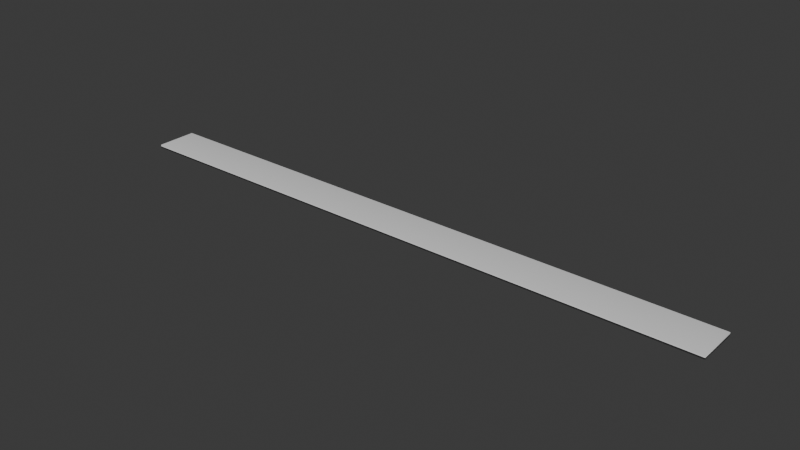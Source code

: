 # Source: BowlingLane.blend  (saved by Blender 4.0.36; exported with 4.5.12 LTS)
import bpy
from mathutils import Matrix  # noqa: F401  (used for matrix-valued properties, if any)

bpy.ops.wm.read_factory_settings(use_empty=True)
scene = bpy.context.scene
scene.name = 'Scene'

# ---- collections
col_collection = bpy.data.collections.new('Collection'); scene.collection.children.link(col_collection)

# ---- materials (node trees are filled in below, after node groups)
mat_material = bpy.data.materials.new('Material')
mat_material.alpha_threshold = 0.0
mat_material.use_transparent_shadow = False
mat_material.roughness = 0.5
mat_material.line_color = (0.0, 0.0, 0.0, 1.0)

# ---- material node trees
mat_material.use_nodes = True; mat_material.node_tree.nodes.clear()
_N = mat_material.node_tree.nodes; _L = mat_material.node_tree.links
n0 = _N.new('ShaderNodeOutputMaterial'); n0.name = 'Material Output'; n0.location = (300, 300)
n1 = _N.new('ShaderNodeBsdfPrincipled'); n1.name = 'Principled BSDF'; n1.location = (10, 300)
n1.inputs[3].default_value = 1.45
_L.new(n1.outputs[0], n0.inputs[0])
n0.is_active_output = True

# ---- world
world_world = bpy.data.worlds.new('World'); scene.world = world_world
world_world.use_nodes = True; world_world.node_tree.nodes.clear()
_N = world_world.node_tree.nodes; _L = world_world.node_tree.links
n0 = _N.new('ShaderNodeOutputWorld'); n0.name = 'World Output'; n0.location = (300, 300)
n1 = _N.new('ShaderNodeBackground'); n1.name = 'Background'; n1.location = (10, 300)
n1.inputs[0].default_value = (0.05088, 0.05088, 0.05088, 1.0)
_L.new(n1.outputs[0], n0.inputs[0])
n0.is_active_output = True
world_world.color = (0.05088, 0.05088, 0.05088)
world_world.use_sun_shadow = False
world_world.sun_shadow_jitter_overblur = 0.0

# ---- meshes
me_cube = bpy.data.meshes.new('Cube')
me_cube.from_pydata([(1.0, 1.0, 1.0), (1.0, 1.0, -1.0), (1.0, -1.0, 1.0), (1.0, -1.0, -1.0), (-1.0, 1.0, 1.0), (-1.0, 1.0, -1.0), (-1.0, -1.0, 1.0), (-1.0, -1.0, -1.0)], [], [(0, 4, 6, 2), (3, 2, 6, 7), (7, 6, 4, 5), (5, 1, 3, 7), (1, 0, 2, 3), (5, 4, 0, 1)])
me_cube.polygons.foreach_set('use_smooth', [True] * 6)
_uv = me_cube.uv_layers.new(name='UVMap')
_uv.uv.foreach_set('vector', [0.625, 0.5, 0.875, 0.5, 0.875, 0.75, 0.625, 0.75, 0.375, 0.75, 0.625, 0.75, 0.625, 1.0, 0.375, 1.0, 0.375, 0.0, 0.625, 0.0, 0.625, 0.25, 0.375, 0.25, 0.125, 0.5, 0.375, 0.5, 0.375, 0.75, 0.125, 0.75, 0.375, 0.5, 0.625, 0.5, 0.625, 0.75, 0.375, 0.75, 0.375, 0.25, 0.625, 0.25, 0.625, 0.5, 0.375, 0.5])
me_cube.materials.append(mat_material)
me_cube.use_mirror_vertex_groups = False
me_cube.update()

# ---- objects
ob_cube = bpy.data.objects.new('Cube', me_cube)

# ---- transforms, parenting, visibility, modifiers, constraints
ob_cube.location = (0.0, 0.0, 0.0)
ob_cube.scale = (19.16, 1.3, 0.1)
ob_cube.lock_rotations_4d = False
ob_cube.empty_display_type = 'ARROWS'
ob_cube.lineart.crease_threshold = 0.0

# ---- collection membership
col_collection.objects.link(ob_cube)

# ---- scene / render settings (as saved in the file)
scene.frame_start = 1; scene.frame_end = 250; scene.frame_set(1)
scene.render.engine = 'BLENDER_EEVEE_NEXT'
scene.cycles.sampling_pattern = 'TABULATED_SOBOL'
bpy.context.view_layer.update()

# ---- added for rendering (the .blend has no active camera and no usable light): camera, sun
cam_auto = bpy.data.cameras.new('AutoCamera')
cam_auto.lens = 50.0
cam_auto.sensor_width = 36.0
cam_auto.clip_end = 1000.0
ob_auto_camera = bpy.data.objects.new('AutoCamera', cam_auto)
scene.collection.objects.link(ob_auto_camera)
ob_auto_camera.location = (35.5366, -42.6439, 28.4293)
ob_auto_camera.rotation_euler = (1.09748, -7.21219e-08, 0.694738)
scene.camera = ob_auto_camera
light_auto_sun = bpy.data.lights.new('AutoSun', 'SUN')
light_auto_sun.energy = 3.0
light_auto_sun.angle = 0.0523599
ob_auto_sun = bpy.data.objects.new('AutoSun', light_auto_sun)
scene.collection.objects.link(ob_auto_sun)
ob_auto_sun.rotation_euler = (0.872665, 0.174533, 0.523599)
bpy.context.view_layer.update()
